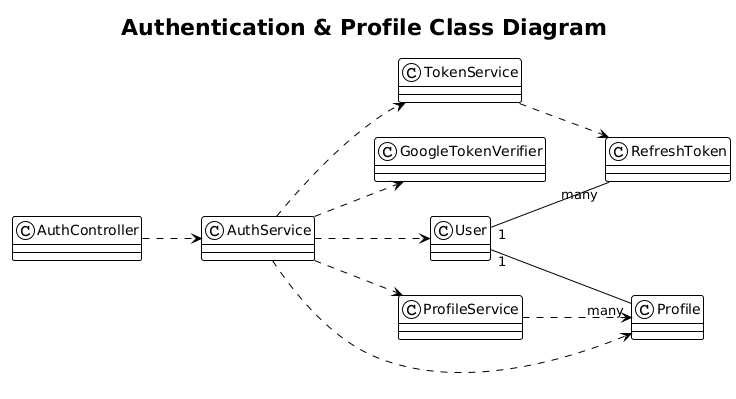

The diagram above was rendered by PlantUML. Its source (embedded in the PNG):
@startuml
!theme plain
title Authentication & Profile Class Diagram
skinparam backgroundColor #FFFFFF
skinparam shadowing false
skinparam packageStyle folder
left to right direction

class AuthController
class AuthService
class TokenService
class GoogleTokenVerifier
class ProfileService
class User
class Profile
class RefreshToken

AuthController ..> AuthService
AuthService ..> TokenService
AuthService ..> GoogleTokenVerifier
AuthService ..> ProfileService
AuthService ..> User
AuthService ..> Profile
ProfileService ..> Profile
TokenService ..> RefreshToken
User "1" -- "many" Profile
User "1" -- "many" RefreshToken
@enduml